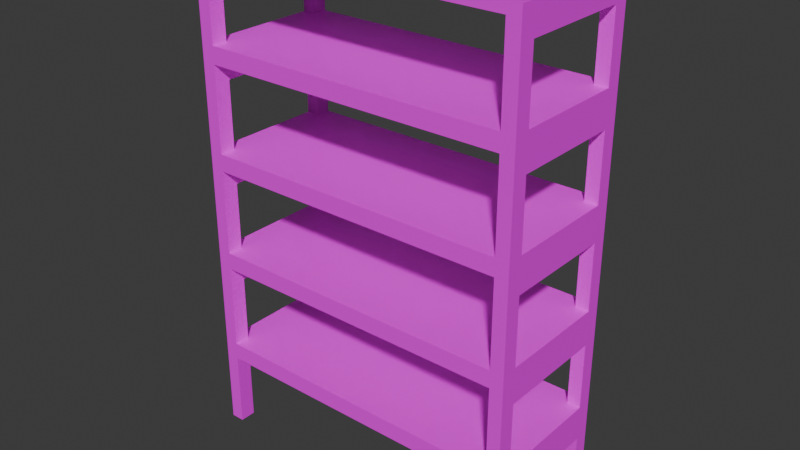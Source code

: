 # Source: CaiKe_2.blend  (saved by Blender 4.0.36; exported with 4.5.12 LTS)
import bpy
from mathutils import Matrix  # noqa: F401  (used for matrix-valued properties, if any)

bpy.ops.wm.read_factory_settings(use_empty=True)
scene = bpy.context.scene
scene.name = 'Scene'

# ---- collections
col_collection = bpy.data.collections.new('Collection'); scene.collection.children.link(col_collection)

# ---- images (referenced by path relative to the original .blend; pixels are not part of the script)
import os
ASSET_DIR = os.environ.get("B2B_ASSET_DIR", "")  # directory of the original .blend (textures are referenced by path, not embedded)
HERE = os.path.dirname(os.path.abspath(__file__))  # packed textures are extracted next to this script under _unpacked/

def load_image(name, relpath, width, height, colorspace="sRGB"):
    """Load a texture the original file referenced (path relative to the .blend, or extracted next to this script)."""
    p = next((c for c in (os.path.join(HERE, relpath), os.path.join(ASSET_DIR, relpath)) if relpath and os.path.exists(c)), "")
    if p:
        img = bpy.data.images.load(p, check_existing=True)
        img.name = name
    else:  # same state as the original file: an image datablock whose file is absent (Cycles renders it pink)
        img = bpy.data.images.new(name, width, height)
        img.source = "FILE"
        img.filepath = "//" + (relpath or name)
    img.colorspace_settings.name = colorspace
    return img
img_143086968_2856368904622192_1959732218791162458_n_png = load_image('143086968_2856368904622192_1959732218791162458_n.png', '143086968_2856368904622192_1959732218791162458_n.png', 1024, 1024, 'sRGB')

# ---- materials (node trees are filled in below, after node groups)
mat_material = bpy.data.materials.new('Material')
mat_material.alpha_threshold = 0.0
mat_material.use_transparent_shadow = False
mat_material.roughness = 0.5
mat_material.line_color = (0.0, 0.0, 0.0, 1.0)

# ---- material node trees
mat_material.use_nodes = True; mat_material.node_tree.nodes.clear()
_N = mat_material.node_tree.nodes; _L = mat_material.node_tree.links
n0 = _N.new('ShaderNodeOutputMaterial'); n0.name = 'Material Output'; n0.location = (300, 300)
n1 = _N.new('ShaderNodeBsdfPrincipled'); n1.name = 'Principled BSDF'; n1.location = (10, 300)
n1.inputs[3].default_value = 1.45
n2 = _N.new('ShaderNodeTexImage'); n2.name = 'Image Texture'; n2.location = (-280, 278)
n2.image = img_143086968_2856368904622192_1959732218791162458_n_png
_L.new(n1.outputs[0], n0.inputs[0])
_L.new(n2.outputs[0], n1.inputs[0])
n0.is_active_output = True

# ---- world
world_world = bpy.data.worlds.new('World'); scene.world = world_world
world_world.use_nodes = True; world_world.node_tree.nodes.clear()
_N = world_world.node_tree.nodes; _L = world_world.node_tree.links
n0 = _N.new('ShaderNodeOutputWorld'); n0.name = 'World Output'; n0.location = (300, 300)
n1 = _N.new('ShaderNodeBackground'); n1.name = 'Background'; n1.location = (10, 300)
n1.inputs[0].default_value = (0.05088, 0.05088, 0.05088, 1.0)
_L.new(n1.outputs[0], n0.inputs[0])
n0.is_active_output = True
world_world.color = (0.05088, 0.05088, 0.05088)
world_world.use_sun_shadow = False
world_world.sun_shadow_jitter_overblur = 0.0

# ---- meshes
me_cube = bpy.data.meshes.new('Cube')
me_cube.from_pydata([(1.0, 0.429, 2.991), (1.0, 0.429, 0.0), (1.0, -0.429, 2.991), (0.9191, 0.3401, 0.4597), (1.0, -0.429, 0.0), (-1.0, 0.429, 2.991), (-1.0, 0.429, 0.0), (-1.0, -0.429, 2.991), (0.9191, 0.3401, 0.3499), (-1.0, -0.429, 0.0), (0.9191, -0.3322, 0.3499), (0.9191, 0.3401, 0.5627), (0.9191, 0.3401, 1.077), (0.9191, -0.3322, 0.5627), (0.9191, 0.3401, 0.9676), (0.9191, -0.3322, 0.9676), (0.9191, 0.3401, 1.18), (0.9191, 0.3401, 1.695), (0.9191, -0.3322, 1.18), (0.9191, -0.3322, 1.695), (0.9191, 0.3401, 1.585), (0.9191, -0.3322, 1.585), (0.9191, 0.3401, 1.798), (0.9191, 0.3401, 2.313), (0.9191, -0.3322, 1.798), (0.9191, -0.3322, 2.313), (0.9191, 0.3401, 2.203), (0.9191, -0.3322, 2.203), (0.9191, 0.3401, 2.416), (0.9191, 0.3401, 2.93), (0.9191, -0.3322, 2.416), (0.9191, -0.3322, 2.93), (0.9191, 0.3401, 2.821), (0.9191, -0.3322, 2.821), (-0.9191, 0.3401, 0.4597), (-0.9191, -0.3322, 0.4597), (-0.9191, 0.3401, 0.3499), (-0.9191, -0.3322, 0.3499), (-0.9191, 0.3401, 0.5627), (-0.9191, 0.3401, 1.077), (-0.9191, -0.3322, 0.5627), (-0.9191, 0.3401, 0.9676), (-0.9191, -0.3322, 0.9676), (-0.9191, 0.3401, 1.18), (-0.9191, 0.3401, 1.695), (-0.9191, -0.3322, 1.18), (-0.9191, 0.3401, 1.585), (-0.9191, -0.3322, 1.585), (-0.9191, 0.3401, 1.798), (-0.9191, 0.3401, 2.313), (-0.9191, -0.3322, 1.798), (-0.9191, -0.3322, 2.313), (-0.9191, 0.3401, 2.203), (-0.9191, -0.3322, 2.203), (-0.9191, 0.3401, 2.416), (-0.9191, 0.3401, 2.93), (-0.9191, -0.3322, 2.416), (-0.9191, -0.3322, 2.93), (-0.9191, 0.3401, 2.821), (-0.9191, -0.3322, 2.821), (-0.9191, -0.429, 2.93), (0.0, -0.429, 1.798), (0.9191, -0.429, 2.93), (0.9191, -0.429, 2.416), (0.9191, -0.429, 2.821), (0.9191, -0.429, 1.798), (0.9191, -0.429, 1.695), (0.9191, -0.429, 2.203), (0.9191, -0.429, 2.313), (0.9191, -0.429, 0.4597), (0.9191, -0.429, 0.5627), (0.9191, -0.429, 1.077), (0.9191, -0.429, 1.18), (0.9191, -0.429, 1.585), (-0.9191, -0.429, 0.0), (-0.9191, -0.429, 0.3499), (-0.9191, -0.429, 0.4597), (-0.9191, -0.429, 0.5627), (-0.9191, -0.429, 1.077), (-0.9191, -0.429, 1.18), (-0.9191, -0.429, 1.695), (-0.9191, -0.429, 1.798), (-0.9191, -0.429, 2.203), (-0.9191, -0.429, 2.313), (-0.9191, -0.429, 2.416), (-0.9191, -0.429, 2.821), (0.0, -0.429, 1.077), (0.0, -0.429, 1.18), (0.9191, -0.429, 0.0), (-1.0, -0.3322, 0.3499), (-1.0, -0.3322, 0.5627), (-1.0, -0.3322, 0.9676), (-1.0, -0.3322, 1.18), (-1.0, -0.3322, 1.585), (-1.0, -0.3322, 1.798), (-1.0, -0.3322, 2.203), (-1.0, -0.3322, 2.416), (-1.0, -0.3322, 2.821), (-1.0, 0.3401, 2.821), (-1.0, -0.3322, 0.0), (-1.0, 0.3401, 2.416), (-1.0, 0.3401, 2.203), (-1.0, 0.3401, 1.585), (-1.0, 0.3401, 1.798), (-1.0, 0.3401, 0.0), (-1.0, 0.3401, 0.3499), (-1.0, 0.3401, 0.5627), (-1.0, 0.3401, 0.9676), (-1.0, 0.3401, 1.18), (-0.9191, 0.429, 0.0), (0.9191, -0.3322, 0.0), (0.9191, 0.3401, 0.0), (1.0, -0.3322, 0.0), (1.0, 0.3401, 0.0), (0.9191, 0.429, 0.0), (-0.9191, 0.3401, 0.0), (-0.9191, -0.3322, 0.0), (1.0, -0.3322, 2.821), (1.0, 0.3401, 2.821), (1.0, 0.3401, 1.798), (1.0, 0.3401, 2.203), (1.0, 0.3401, 2.416), (1.0, 0.3401, 0.3499), (1.0, 0.3401, 0.5627), (1.0, 0.3401, 0.9676), (1.0, 0.3401, 1.18), (1.0, 0.3401, 1.585), (1.0, -0.3322, 0.3499), (1.0, -0.3322, 0.5627), (1.0, -0.3322, 0.9676), (1.0, -0.3322, 1.18), (1.0, -0.3322, 1.585), (1.0, -0.3322, 1.798), (1.0, -0.3322, 2.203), (1.0, -0.3322, 2.416), (-0.9191, 0.429, 0.3499), (-0.9191, 0.429, 0.5627), (-0.9191, 0.429, 0.9676), (-0.9191, 0.429, 1.18), (-0.9191, 0.429, 1.585), (-0.9191, 0.429, 1.798), (-0.9191, 0.429, 2.203), (-0.9191, 0.429, 2.416), (-0.9191, 0.429, 2.821), (0.0, 0.429, 1.798), (0.0, 0.429, 0.3499), (0.0, 0.429, 0.5627), (0.0, 0.429, 0.9676), (0.0, 0.429, 1.18), (0.9191, 0.429, 0.9676), (0.9191, 0.429, 2.416), (0.9191, 0.429, 2.203), (0.9191, 0.429, 2.821), (0.9191, 0.429, 1.18), (0.9191, 0.429, 1.585), (0.9191, 0.429, 1.798), (0.9191, 0.429, 0.3499), (0.9191, 0.429, 0.5627)], [], [(0, 5, 7, 2), (81, 80, 66, 65, 61), (84, 83, 68, 63), (62, 2, 7, 60), (87, 86, 71, 70, 77, 78, 79, 80, 81, 82, 83, 84, 85, 60, 7, 9, 74, 75, 76, 69, 88, 4, 2, 62, 64, 63, 68, 67, 65, 66, 73, 72), (86, 87, 79, 78), (90, 106, 105, 89), (92, 108, 107, 91), (7, 5, 98, 97), (9, 7, 97, 96, 95, 94, 103, 101, 100, 98, 5, 6, 104, 105, 106, 107, 108, 102, 93, 92, 91, 90, 89, 99), (101, 95, 96, 100), (4, 88, 110, 112), (114, 1, 113, 111), (116, 74, 9, 99), (115, 104, 6, 109), (122, 123, 128, 127), (130, 129, 124, 125), (118, 0, 2, 117), (1, 0, 118, 121, 120, 119, 132, 133, 134, 117, 2, 4, 112, 127, 128, 129, 130, 131, 126, 125, 124, 123, 122, 113), (120, 121, 134, 133), (151, 141, 142, 150), (5, 0, 152, 143), (6, 5, 143, 142, 141, 140, 144, 155, 151, 150, 152, 0, 1, 114, 156, 157, 149, 153, 154, 139, 138, 148, 147, 137, 136, 146, 145, 135, 109), (156, 145, 146, 157), (153, 149, 147, 148), (8, 36, 135, 145, 156), (8, 10, 110, 88, 69, 3), (8, 111, 113, 122), (10, 8, 122, 127), (110, 10, 127, 112), (111, 8, 156, 114), (12, 39, 41, 14), (39, 12, 71, 86, 78), (40, 77, 70, 13, 128, 123, 11, 157, 146, 136, 38, 106, 90), (14, 15, 13, 70, 71, 12), (14, 11, 123, 124), (15, 14, 124, 129), (13, 15, 129, 128), (11, 14, 149, 157), (14, 41, 137, 147, 149), (17, 44, 46, 20), (44, 17, 19, 66, 80), (18, 130, 125, 16, 153, 148, 138, 43, 108, 92, 45, 79, 87, 72), (19, 21, 73, 66), (83, 51, 49, 23, 25, 68), (20, 21, 19, 17), (21, 18, 72, 73), (20, 16, 125, 126), (21, 20, 126, 131), (18, 21, 131, 130), (16, 20, 154, 153), (20, 46, 139, 154), (23, 49, 52, 26), (26, 52, 141, 151), (25, 27, 67, 68), (65, 24, 132, 119, 22, 155, 144, 140, 48, 103, 94, 50, 81, 61), (26, 27, 25, 23), (27, 24, 65, 67), (26, 22, 119, 120), (27, 26, 120, 133), (24, 27, 133, 132), (22, 26, 151, 155), (29, 55, 58, 32), (55, 29, 31, 62, 60, 57), (30, 134, 121, 28, 150, 142, 54, 100, 96, 56, 84, 63), (31, 33, 64, 62), (32, 33, 31, 29), (33, 30, 63, 64), (32, 28, 121, 118), (33, 32, 118, 117), (30, 33, 117, 134), (28, 32, 152, 150), (32, 58, 143, 152), (3, 34, 36, 8), (75, 37, 35, 76), (36, 34, 35, 37), (116, 37, 75, 74), (115, 36, 105, 104), (36, 37, 89, 105), (89, 37, 116, 99), (135, 36, 115, 109), (77, 40, 42, 41, 39, 78), (38, 41, 107, 106), (41, 42, 91, 107), (42, 40, 90, 91), (137, 41, 38, 136), (79, 45, 47, 46, 44, 80), (43, 46, 102, 108), (46, 47, 93, 102), (47, 45, 92, 93), (139, 46, 43, 138), (82, 53, 51, 83), (52, 49, 51, 53), (81, 50, 53, 82), (48, 52, 101, 103), (52, 53, 95, 101), (53, 50, 94, 95), (141, 52, 48, 140), (85, 59, 57, 60), (58, 55, 57, 59), (84, 56, 59, 85), (100, 54, 58, 98), (58, 59, 97, 98), (59, 56, 96, 97), (143, 58, 54, 142), (34, 3, 69, 76, 35)])
_uv = me_cube.uv_layers.new(name='UVMap')
_uv.uv.foreach_set('vector', [0.6741, 0.4427, 0.7077, 0.4427, 0.7077, 0.4571, 0.6741, 0.4571, 0.684, 0.4635, 0.684, 0.4627, 0.6986, 0.4627, 0.6986, 0.4635, 0.6913, 0.4635, 0.684, 0.4684, 0.684, 0.4676, 0.6986, 0.4676, 0.6986, 0.4684, 0.6986, 0.4725, 0.6992, 0.473, 0.6833, 0.473, 0.684, 0.4725, 0.6913, 0.4586, 0.6913, 0.4578, 0.6986, 0.4578, 0.6986, 0.4537, 0.684, 0.4537, 0.684, 0.4578, 0.684, 0.4586, 0.684, 0.4627, 0.684, 0.4635, 0.684, 0.4667, 0.684, 0.4676, 0.684, 0.4684, 0.684, 0.4716, 0.684, 0.4725, 0.6833, 0.473, 0.6833, 0.4492, 0.684, 0.4492, 0.684, 0.452, 0.684, 0.4529, 0.6986, 0.4529, 0.6986, 0.4492, 0.6992, 0.4492, 0.6992, 0.473, 0.6986, 0.4725, 0.6986, 0.4716, 0.6986, 0.4684, 0.6986, 0.4676, 0.6986, 0.4667, 0.6986, 0.4635, 0.6986, 0.4627, 0.6986, 0.4618, 0.6986, 0.4586, 0.6913, 0.4578, 0.6913, 0.4586, 0.684, 0.4586, 0.684, 0.4578, 0.6833, 0.4537, 0.6833, 0.4537, 0.6833, 0.452, 0.6833, 0.452, 0.6833, 0.4586, 0.6833, 0.4586, 0.6833, 0.4569, 0.6833, 0.4569, 0.6833, 0.473, 0.6833, 0.473, 0.6833, 0.4716, 0.6833, 0.4716, 0.6833, 0.4492, 0.6833, 0.473, 0.6833, 0.4716, 0.6833, 0.4684, 0.6833, 0.4667, 0.6833, 0.4635, 0.6833, 0.4635, 0.6833, 0.4667, 0.6833, 0.4684, 0.6833, 0.4716, 0.6833, 0.473, 0.6833, 0.4492, 0.6833, 0.4492, 0.6833, 0.452, 0.6833, 0.4537, 0.6833, 0.4569, 0.6833, 0.4586, 0.6833, 0.4618, 0.6833, 0.4618, 0.6833, 0.4586, 0.6833, 0.4569, 0.6833, 0.4537, 0.6833, 0.452, 0.6833, 0.4492, 0.6833, 0.4667, 0.6833, 0.4667, 0.6833, 0.4684, 0.6833, 0.4684, 0.6992, 0.4492, 0.6986, 0.4492, 0.6986, 0.4492, 0.6992, 0.4492, 0.6986, 0.4492, 0.6992, 0.4492, 0.6992, 0.4492, 0.6986, 0.4492, 0.684, 0.4492, 0.684, 0.4492, 0.6833, 0.4492, 0.6833, 0.4492, 0.684, 0.4492, 0.6833, 0.4492, 0.6833, 0.4492, 0.684, 0.4492, 0.6992, 0.452, 0.6992, 0.4537, 0.6992, 0.4537, 0.6992, 0.452, 0.6992, 0.4586, 0.6992, 0.4569, 0.6992, 0.4569, 0.6992, 0.4586, 0.6992, 0.4716, 0.6992, 0.473, 0.6992, 0.473, 0.6992, 0.4716, 0.6992, 0.4492, 0.6992, 0.473, 0.6992, 0.4716, 0.6992, 0.4684, 0.6992, 0.4667, 0.6992, 0.4635, 0.6992, 0.4635, 0.6992, 0.4667, 0.6992, 0.4684, 0.6992, 0.4716, 0.6992, 0.473, 0.6992, 0.4492, 0.6992, 0.4492, 0.6992, 0.452, 0.6992, 0.4537, 0.6992, 0.4569, 0.6992, 0.4586, 0.6992, 0.4618, 0.6992, 0.4618, 0.6992, 0.4586, 0.6992, 0.4569, 0.6992, 0.4537, 0.6992, 0.452, 0.6992, 0.4492, 0.6992, 0.4667, 0.6992, 0.4684, 0.6992, 0.4684, 0.6992, 0.4667, 0.6986, 0.4667, 0.684, 0.4667, 0.684, 0.4684, 0.6986, 0.4684, 0.6833, 0.473, 0.6992, 0.473, 0.6986, 0.4716, 0.684, 0.4716, 0.6833, 0.4492, 0.6833, 0.473, 0.684, 0.4716, 0.684, 0.4684, 0.684, 0.4667, 0.684, 0.4635, 0.6913, 0.4635, 0.6986, 0.4635, 0.6986, 0.4667, 0.6986, 0.4684, 0.6986, 0.4716, 0.6992, 0.473, 0.6992, 0.4492, 0.6986, 0.4492, 0.6986, 0.452, 0.6986, 0.4537, 0.6986, 0.4569, 0.6986, 0.4586, 0.6986, 0.4618, 0.684, 0.4618, 0.684, 0.4586, 0.6913, 0.4586, 0.6913, 0.4569, 0.684, 0.4569, 0.684, 0.4537, 0.6913, 0.4537, 0.6913, 0.452, 0.684, 0.452, 0.684, 0.4492, 0.6986, 0.452, 0.6913, 0.452, 0.6913, 0.4537, 0.6986, 0.4537, 0.6986, 0.4586, 0.6986, 0.4569, 0.6913, 0.4569, 0.6913, 0.4586, 0.6986, 0.452, 0.684, 0.452, 0.684, 0.452, 0.6913, 0.452, 0.6986, 0.452, 0.6986, 0.452, 0.6986, 0.452, 0.6986, 0.4492, 0.6986, 0.4492, 0.6986, 0.4529, 0.6986, 0.4529, 0.6986, 0.452, 0.6986, 0.4492, 0.6992, 0.4492, 0.6992, 0.452, 0.6986, 0.452, 0.6986, 0.452, 0.6992, 0.452, 0.6992, 0.452, 0.6986, 0.4492, 0.6986, 0.452, 0.6992, 0.452, 0.6992, 0.4492, 0.6986, 0.4492, 0.6986, 0.452, 0.6986, 0.452, 0.6986, 0.4492, 0.6986, 0.4578, 0.684, 0.4578, 0.684, 0.4569, 0.6986, 0.4569, 0.684, 0.4578, 0.6986, 0.4578, 0.6986, 0.4578, 0.6913, 0.4578, 0.684, 0.4578, 0.7064, 0.4555, 0.7064, 0.4571, 0.6755, 0.4571, 0.6755, 0.4555, 0.6741, 0.4555, 0.6741, 0.4442, 0.6755, 0.4442, 0.6755, 0.4427, 0.6909, 0.4427, 0.7064, 0.4427, 0.7064, 0.4442, 0.7077, 0.4442, 0.7077, 0.4555, 0.6986, 0.4569, 0.6986, 0.4569, 0.6986, 0.4537, 0.6986, 0.4537, 0.6986, 0.4578, 0.6986, 0.4578, 0.6986, 0.4569, 0.6986, 0.4537, 0.6992, 0.4537, 0.6992, 0.4569, 0.6986, 0.4569, 0.6986, 0.4569, 0.6992, 0.4569, 0.6992, 0.4569, 0.6986, 0.4537, 0.6986, 0.4569, 0.6992, 0.4569, 0.6992, 0.4537, 0.6986, 0.4537, 0.6986, 0.4569, 0.6986, 0.4569, 0.6986, 0.4537, 0.6986, 0.4569, 0.684, 0.4569, 0.684, 0.4569, 0.6913, 0.4569, 0.6986, 0.4569, 0.6986, 0.4627, 0.684, 0.4627, 0.684, 0.4618, 0.6986, 0.4618, 0.684, 0.4627, 0.6986, 0.4627, 0.6986, 0.4627, 0.6986, 0.4627, 0.684, 0.4627, 0.6755, 0.4555, 0.6741, 0.4555, 0.6741, 0.4442, 0.6755, 0.4442, 0.6755, 0.4427, 0.6909, 0.4427, 0.7064, 0.4427, 0.7064, 0.4442, 0.7077, 0.4442, 0.7077, 0.4555, 0.7064, 0.4555, 0.7064, 0.4571, 0.6909, 0.4571, 0.6755, 0.4571, 0.6986, 0.4627, 0.6986, 0.4618, 0.6986, 0.4618, 0.6986, 0.4627, 0.684, 0.4676, 0.684, 0.4676, 0.684, 0.4676, 0.6986, 0.4676, 0.6986, 0.4676, 0.6986, 0.4676, 0.6986, 0.4618, 0.6986, 0.4618, 0.6986, 0.4627, 0.6986, 0.4627, 0.6986, 0.4618, 0.6986, 0.4586, 0.6986, 0.4586, 0.6986, 0.4618, 0.6986, 0.4618, 0.6986, 0.4586, 0.6992, 0.4586, 0.6992, 0.4618, 0.6986, 0.4618, 0.6986, 0.4618, 0.6992, 0.4618, 0.6992, 0.4618, 0.6986, 0.4586, 0.6986, 0.4618, 0.6992, 0.4618, 0.6992, 0.4586, 0.6986, 0.4586, 0.6986, 0.4618, 0.6986, 0.4618, 0.6986, 0.4586, 0.6986, 0.4618, 0.684, 0.4618, 0.684, 0.4618, 0.6986, 0.4618, 0.6986, 0.4676, 0.684, 0.4676, 0.684, 0.4667, 0.6986, 0.4667, 0.6986, 0.4667, 0.684, 0.4667, 0.684, 0.4667, 0.6986, 0.4667, 0.6986, 0.4676, 0.6986, 0.4667, 0.6986, 0.4667, 0.6986, 0.4676, 0.6755, 0.4571, 0.6755, 0.4555, 0.6741, 0.4555, 0.6741, 0.4442, 0.6755, 0.4442, 0.6755, 0.4427, 0.6909, 0.4427, 0.7064, 0.4427, 0.7064, 0.4442, 0.7077, 0.4442, 0.7077, 0.4555, 0.7064, 0.4555, 0.7064, 0.4571, 0.6909, 0.4571, 0.6986, 0.4667, 0.6986, 0.4667, 0.6986, 0.4676, 0.6986, 0.4676, 0.6986, 0.4667, 0.6986, 0.4635, 0.6986, 0.4635, 0.6986, 0.4667, 0.6986, 0.4667, 0.6986, 0.4635, 0.6992, 0.4635, 0.6992, 0.4667, 0.6986, 0.4667, 0.6986, 0.4667, 0.6992, 0.4667, 0.6992, 0.4667, 0.6986, 0.4635, 0.6986, 0.4667, 0.6992, 0.4667, 0.6992, 0.4635, 0.6986, 0.4635, 0.6986, 0.4667, 0.6986, 0.4667, 0.6986, 0.4635, 0.6986, 0.4725, 0.684, 0.4725, 0.684, 0.4716, 0.6986, 0.4716, 0.684, 0.4725, 0.6986, 0.4725, 0.6986, 0.4725, 0.6986, 0.4725, 0.684, 0.4725, 0.684, 0.4725, 0.6755, 0.4555, 0.6741, 0.4555, 0.6741, 0.4442, 0.6755, 0.4442, 0.6755, 0.4427, 0.7064, 0.4427, 0.7064, 0.4442, 0.7077, 0.4442, 0.7077, 0.4555, 0.7064, 0.4555, 0.7064, 0.4571, 0.6755, 0.4571, 0.6986, 0.4725, 0.6986, 0.4716, 0.6986, 0.4716, 0.6986, 0.4725, 0.6986, 0.4716, 0.6986, 0.4716, 0.6986, 0.4725, 0.6986, 0.4725, 0.6986, 0.4716, 0.6986, 0.4684, 0.6986, 0.4684, 0.6986, 0.4716, 0.6986, 0.4716, 0.6986, 0.4684, 0.6992, 0.4684, 0.6992, 0.4716, 0.6986, 0.4716, 0.6986, 0.4716, 0.6992, 0.4716, 0.6992, 0.4716, 0.6986, 0.4684, 0.6986, 0.4716, 0.6992, 0.4716, 0.6992, 0.4684, 0.6986, 0.4684, 0.6986, 0.4716, 0.6986, 0.4716, 0.6986, 0.4684, 0.6986, 0.4716, 0.684, 0.4716, 0.684, 0.4716, 0.6986, 0.4716, 0.6986, 0.4529, 0.684, 0.4529, 0.684, 0.452, 0.6986, 0.452, 0.684, 0.452, 0.684, 0.452, 0.684, 0.4529, 0.684, 0.4529, 0.684, 0.452, 0.684, 0.4529, 0.684, 0.4529, 0.684, 0.452, 0.684, 0.4492, 0.684, 0.452, 0.684, 0.452, 0.684, 0.4492, 0.684, 0.4492, 0.684, 0.452, 0.6833, 0.452, 0.6833, 0.4492, 0.684, 0.452, 0.684, 0.452, 0.6833, 0.452, 0.6833, 0.452, 0.6833, 0.452, 0.684, 0.452, 0.684, 0.4492, 0.6833, 0.4492, 0.684, 0.452, 0.684, 0.452, 0.684, 0.4492, 0.684, 0.4492, 0.684, 0.4537, 0.684, 0.4537, 0.684, 0.4569, 0.684, 0.4569, 0.684, 0.4578, 0.684, 0.4578, 0.684, 0.4537, 0.684, 0.4569, 0.6833, 0.4569, 0.6833, 0.4537, 0.684, 0.4569, 0.684, 0.4569, 0.6833, 0.4569, 0.6833, 0.4569, 0.684, 0.4569, 0.684, 0.4537, 0.6833, 0.4537, 0.6833, 0.4569, 0.684, 0.4569, 0.684, 0.4569, 0.684, 0.4537, 0.684, 0.4537, 0.684, 0.4586, 0.684, 0.4586, 0.684, 0.4618, 0.684, 0.4618, 0.684, 0.4627, 0.684, 0.4627, 0.684, 0.4586, 0.684, 0.4618, 0.6833, 0.4618, 0.6833, 0.4586, 0.684, 0.4618, 0.684, 0.4618, 0.6833, 0.4618, 0.6833, 0.4618, 0.684, 0.4618, 0.684, 0.4586, 0.6833, 0.4586, 0.6833, 0.4618, 0.684, 0.4618, 0.684, 0.4618, 0.684, 0.4586, 0.684, 0.4586, 0.684, 0.4667, 0.684, 0.4667, 0.684, 0.4676, 0.684, 0.4676, 0.684, 0.4667, 0.684, 0.4676, 0.684, 0.4676, 0.684, 0.4667, 0.684, 0.4635, 0.684, 0.4635, 0.684, 0.4667, 0.684, 0.4667, 0.684, 0.4635, 0.684, 0.4667, 0.6833, 0.4667, 0.6833, 0.4635, 0.684, 0.4667, 0.684, 0.4667, 0.6833, 0.4667, 0.6833, 0.4667, 0.684, 0.4667, 0.684, 0.4635, 0.6833, 0.4635, 0.6833, 0.4667, 0.684, 0.4667, 0.684, 0.4667, 0.684, 0.4635, 0.684, 0.4635, 0.684, 0.4716, 0.684, 0.4716, 0.684, 0.4725, 0.684, 0.4725, 0.684, 0.4716, 0.684, 0.4725, 0.684, 0.4725, 0.684, 0.4716, 0.684, 0.4684, 0.684, 0.4684, 0.684, 0.4716, 0.684, 0.4716, 0.6833, 0.4684, 0.684, 0.4684, 0.684, 0.4716, 0.6833, 0.4716, 0.684, 0.4716, 0.684, 0.4716, 0.6833, 0.4716, 0.6833, 0.4716, 0.684, 0.4716, 0.684, 0.4684, 0.6833, 0.4684, 0.6833, 0.4716, 0.684, 0.4716, 0.684, 0.4716, 0.684, 0.4684, 0.684, 0.4684, 0.684, 0.4529, 0.6986, 0.4529, 0.6986, 0.4529, 0.684, 0.4529, 0.684, 0.4529])
me_cube.materials.append(mat_material)
me_cube.use_mirror_vertex_groups = False
me_cube.update()

# ---- objects
ob_cube = bpy.data.objects.new('Cube', me_cube)

# ---- transforms, parenting, visibility, modifiers, constraints
ob_cube.location = (0.0, 0.0, 0.0)
ob_cube.scale = (0.7602, 0.7602, 0.7602)
ob_cube.lock_rotations_4d = False
ob_cube.empty_display_type = 'ARROWS'
ob_cube.lineart.crease_threshold = 0.0

# ---- collection membership
col_collection.objects.link(ob_cube)

# ---- scene / render settings (as saved in the file)
scene.frame_start = 1; scene.frame_end = 250; scene.frame_set(195)
scene.render.engine = 'BLENDER_EEVEE_NEXT'
scene.cycles.sampling_pattern = 'TABULATED_SOBOL'
bpy.context.view_layer.update()

# ---- added for rendering (the .blend has no active camera and no usable light): camera, sun
cam_auto = bpy.data.cameras.new('AutoCamera')
cam_auto.lens = 50.0
cam_auto.sensor_width = 36.0
cam_auto.clip_end = 1000.0
ob_auto_camera = bpy.data.objects.new('AutoCamera', cam_auto)
scene.collection.objects.link(ob_auto_camera)
ob_auto_camera.location = (2.60131, -3.12158, 3.21772)
ob_auto_camera.rotation_euler = (1.09748, -7.21219e-08, 0.694738)
scene.camera = ob_auto_camera
light_auto_sun = bpy.data.lights.new('AutoSun', 'SUN')
light_auto_sun.energy = 3.0
light_auto_sun.angle = 0.0523599
ob_auto_sun = bpy.data.objects.new('AutoSun', light_auto_sun)
scene.collection.objects.link(ob_auto_sun)
ob_auto_sun.rotation_euler = (0.872665, 0.174533, 0.523599)
bpy.context.view_layer.update()
